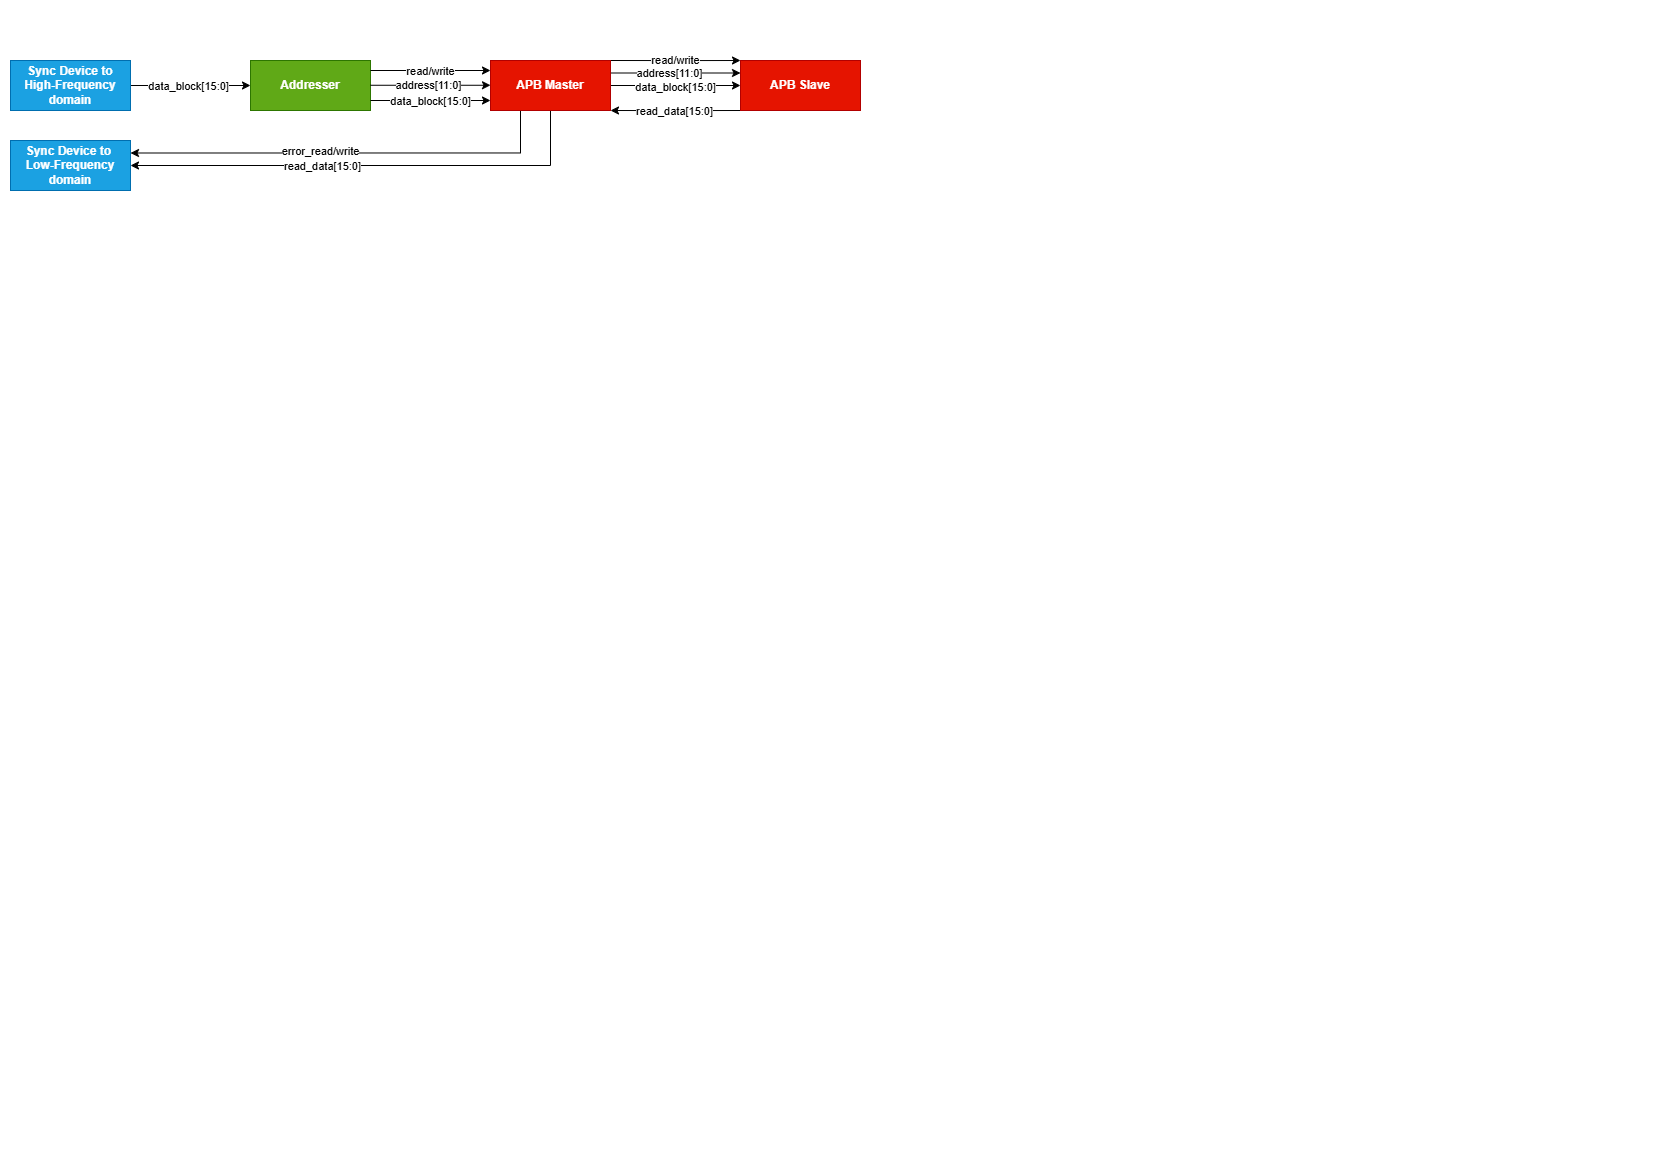

The diagram above was exported from draw.io. Its source (the exported page's mxGraphModel, read from the mxfile embedded in the PNG):
<mxGraphModel dx="1108" dy="637" grid="1" gridSize="10" guides="1" tooltips="1" connect="1" arrows="1" fold="1" page="1" pageScale="1" pageWidth="827" pageHeight="1169" math="0" shadow="0">
  <root>
    <mxCell id="0" />
    <mxCell id="1" parent="0" />
    <mxCell id="nDmuJq1lSkSNdBbZpSPi-1" style="edgeStyle=orthogonalEdgeStyle;rounded=0;orthogonalLoop=1;jettySize=auto;html=1;entryX=0;entryY=0.5;entryDx=0;entryDy=0;" edge="1" parent="1" source="nDmuJq1lSkSNdBbZpSPi-3" target="nDmuJq1lSkSNdBbZpSPi-4">
      <mxGeometry relative="1" as="geometry" />
    </mxCell>
    <mxCell id="nDmuJq1lSkSNdBbZpSPi-2" value="data_block[15:0]" style="edgeLabel;html=1;align=center;verticalAlign=middle;resizable=0;points=[];" connectable="0" vertex="1" parent="nDmuJq1lSkSNdBbZpSPi-1">
      <mxGeometry x="-0.3737" y="-1" relative="1" as="geometry">
        <mxPoint x="20" y="-1" as="offset" />
      </mxGeometry>
    </mxCell>
    <mxCell id="nDmuJq1lSkSNdBbZpSPi-3" value="&lt;b&gt;Sync Device to High-Frequency domain&lt;/b&gt;" style="rounded=0;whiteSpace=wrap;html=1;fillColor=#1ba1e2;fontColor=#ffffff;strokeColor=#006EAF;" vertex="1" parent="1">
      <mxGeometry x="10" y="60" width="120" height="50" as="geometry" />
    </mxCell>
    <mxCell id="nDmuJq1lSkSNdBbZpSPi-4" value="&lt;b&gt;Addresser&lt;/b&gt;" style="rounded=0;whiteSpace=wrap;html=1;fillColor=#60a917;fontColor=#ffffff;strokeColor=#2D7600;" vertex="1" parent="1">
      <mxGeometry x="250" y="60" width="120" height="50" as="geometry" />
    </mxCell>
    <mxCell id="nDmuJq1lSkSNdBbZpSPi-5" style="edgeStyle=orthogonalEdgeStyle;rounded=0;orthogonalLoop=1;jettySize=auto;html=1;exitX=1;exitY=0;exitDx=0;exitDy=0;entryX=0;entryY=0;entryDx=0;entryDy=0;curved=0;" edge="1" parent="1" source="nDmuJq1lSkSNdBbZpSPi-15" target="nDmuJq1lSkSNdBbZpSPi-25">
      <mxGeometry relative="1" as="geometry">
        <Array as="points">
          <mxPoint x="690" y="60" />
          <mxPoint x="690" y="60" />
        </Array>
      </mxGeometry>
    </mxCell>
    <mxCell id="nDmuJq1lSkSNdBbZpSPi-6" value="read/write" style="edgeLabel;html=1;align=center;verticalAlign=middle;resizable=0;points=[];" connectable="0" vertex="1" parent="nDmuJq1lSkSNdBbZpSPi-5">
      <mxGeometry x="-0.0139" y="1" relative="1" as="geometry">
        <mxPoint as="offset" />
      </mxGeometry>
    </mxCell>
    <mxCell id="nDmuJq1lSkSNdBbZpSPi-7" style="edgeStyle=orthogonalEdgeStyle;rounded=0;orthogonalLoop=1;jettySize=auto;html=1;exitX=1;exitY=0.25;exitDx=0;exitDy=0;entryX=0;entryY=0.25;entryDx=0;entryDy=0;" edge="1" parent="1" source="nDmuJq1lSkSNdBbZpSPi-15" target="nDmuJq1lSkSNdBbZpSPi-25">
      <mxGeometry relative="1" as="geometry" />
    </mxCell>
    <mxCell id="nDmuJq1lSkSNdBbZpSPi-8" value="address[11:0]" style="edgeLabel;html=1;align=center;verticalAlign=middle;resizable=0;points=[];" connectable="0" vertex="1" parent="nDmuJq1lSkSNdBbZpSPi-7">
      <mxGeometry x="-0.1005" relative="1" as="geometry">
        <mxPoint as="offset" />
      </mxGeometry>
    </mxCell>
    <mxCell id="nDmuJq1lSkSNdBbZpSPi-9" style="edgeStyle=orthogonalEdgeStyle;rounded=0;orthogonalLoop=1;jettySize=auto;html=1;exitX=1;exitY=0.5;exitDx=0;exitDy=0;entryX=0;entryY=0.5;entryDx=0;entryDy=0;" edge="1" parent="1" source="nDmuJq1lSkSNdBbZpSPi-15" target="nDmuJq1lSkSNdBbZpSPi-25">
      <mxGeometry relative="1" as="geometry" />
    </mxCell>
    <mxCell id="nDmuJq1lSkSNdBbZpSPi-10" value="data_block[15:0]" style="edgeLabel;html=1;align=center;verticalAlign=middle;resizable=0;points=[];" connectable="0" vertex="1" parent="nDmuJq1lSkSNdBbZpSPi-9">
      <mxGeometry x="-0.0242" y="-1" relative="1" as="geometry">
        <mxPoint as="offset" />
      </mxGeometry>
    </mxCell>
    <mxCell id="nDmuJq1lSkSNdBbZpSPi-11" style="edgeStyle=orthogonalEdgeStyle;rounded=0;orthogonalLoop=1;jettySize=auto;html=1;exitX=0.5;exitY=1;exitDx=0;exitDy=0;entryX=1;entryY=0.5;entryDx=0;entryDy=0;" edge="1" parent="1" source="nDmuJq1lSkSNdBbZpSPi-15" target="nDmuJq1lSkSNdBbZpSPi-16">
      <mxGeometry relative="1" as="geometry" />
    </mxCell>
    <mxCell id="nDmuJq1lSkSNdBbZpSPi-12" value="read_data[15:0]" style="edgeLabel;html=1;align=center;verticalAlign=middle;resizable=0;points=[];" connectable="0" vertex="1" parent="nDmuJq1lSkSNdBbZpSPi-11">
      <mxGeometry x="0.1978" relative="1" as="geometry">
        <mxPoint as="offset" />
      </mxGeometry>
    </mxCell>
    <mxCell id="nDmuJq1lSkSNdBbZpSPi-13" style="edgeStyle=orthogonalEdgeStyle;rounded=0;orthogonalLoop=1;jettySize=auto;html=1;exitX=0.25;exitY=1;exitDx=0;exitDy=0;entryX=1;entryY=0.25;entryDx=0;entryDy=0;" edge="1" parent="1" source="nDmuJq1lSkSNdBbZpSPi-15" target="nDmuJq1lSkSNdBbZpSPi-16">
      <mxGeometry relative="1" as="geometry" />
    </mxCell>
    <mxCell id="nDmuJq1lSkSNdBbZpSPi-14" value="error_read/write" style="edgeLabel;html=1;align=center;verticalAlign=middle;resizable=0;points=[];" connectable="0" vertex="1" parent="nDmuJq1lSkSNdBbZpSPi-13">
      <mxGeometry x="0.1431" y="-1" relative="1" as="geometry">
        <mxPoint x="4" y="-1" as="offset" />
      </mxGeometry>
    </mxCell>
    <mxCell id="nDmuJq1lSkSNdBbZpSPi-15" value="&lt;b&gt;APB Master&lt;/b&gt;" style="rounded=0;whiteSpace=wrap;html=1;fillColor=#e51400;fontColor=#ffffff;strokeColor=#B20000;" vertex="1" parent="1">
      <mxGeometry x="490" y="60" width="120" height="50" as="geometry" />
    </mxCell>
    <mxCell id="nDmuJq1lSkSNdBbZpSPi-16" value="&lt;b&gt;Sync Device to&amp;nbsp; Low-Frequency domain&lt;/b&gt;" style="rounded=0;whiteSpace=wrap;html=1;fillColor=#1ba1e2;fontColor=#ffffff;strokeColor=#006EAF;" vertex="1" parent="1">
      <mxGeometry x="10" y="140" width="120" height="50" as="geometry" />
    </mxCell>
    <mxCell id="nDmuJq1lSkSNdBbZpSPi-17" style="edgeStyle=orthogonalEdgeStyle;rounded=0;orthogonalLoop=1;jettySize=auto;html=1;exitX=1;exitY=0.25;exitDx=0;exitDy=0;entryX=0;entryY=0.25;entryDx=0;entryDy=0;" edge="1" parent="1">
      <mxGeometry relative="1" as="geometry">
        <mxPoint x="370" y="84.76000000000005" as="sourcePoint" />
        <mxPoint x="490" y="84.76000000000005" as="targetPoint" />
      </mxGeometry>
    </mxCell>
    <mxCell id="nDmuJq1lSkSNdBbZpSPi-18" value="address[11:0]" style="edgeLabel;html=1;align=center;verticalAlign=middle;resizable=0;points=[];" connectable="0" vertex="1" parent="nDmuJq1lSkSNdBbZpSPi-17">
      <mxGeometry x="-0.3426" y="2" relative="1" as="geometry">
        <mxPoint x="17" y="2" as="offset" />
      </mxGeometry>
    </mxCell>
    <mxCell id="nDmuJq1lSkSNdBbZpSPi-19" style="edgeStyle=orthogonalEdgeStyle;rounded=0;orthogonalLoop=1;jettySize=auto;html=1;exitX=1;exitY=0.75;exitDx=0;exitDy=0;entryX=0;entryY=0.75;entryDx=0;entryDy=0;" edge="1" parent="1">
      <mxGeometry relative="1" as="geometry">
        <mxPoint x="370" y="100" as="sourcePoint" />
        <mxPoint x="490" y="100" as="targetPoint" />
      </mxGeometry>
    </mxCell>
    <mxCell id="nDmuJq1lSkSNdBbZpSPi-20" value="data_block[15:0]" style="edgeLabel;html=1;align=center;verticalAlign=middle;resizable=0;points=[];" connectable="0" vertex="1" parent="nDmuJq1lSkSNdBbZpSPi-19">
      <mxGeometry x="-0.0833" y="-2" relative="1" as="geometry">
        <mxPoint x="5" y="-2" as="offset" />
      </mxGeometry>
    </mxCell>
    <mxCell id="nDmuJq1lSkSNdBbZpSPi-21" style="edgeStyle=orthogonalEdgeStyle;rounded=0;orthogonalLoop=1;jettySize=auto;html=1;exitX=1;exitY=0.75;exitDx=0;exitDy=0;entryX=0;entryY=0.75;entryDx=0;entryDy=0;" edge="1" parent="1">
      <mxGeometry relative="1" as="geometry">
        <mxPoint x="370" y="70" as="sourcePoint" />
        <mxPoint x="490" y="70" as="targetPoint" />
      </mxGeometry>
    </mxCell>
    <mxCell id="nDmuJq1lSkSNdBbZpSPi-22" value="read/write" style="edgeLabel;html=1;align=center;verticalAlign=middle;resizable=0;points=[];" connectable="0" vertex="1" parent="nDmuJq1lSkSNdBbZpSPi-21">
      <mxGeometry x="-0.0833" y="-2" relative="1" as="geometry">
        <mxPoint x="5" y="-2" as="offset" />
      </mxGeometry>
    </mxCell>
    <mxCell id="nDmuJq1lSkSNdBbZpSPi-23" style="edgeStyle=orthogonalEdgeStyle;rounded=0;orthogonalLoop=1;jettySize=auto;html=1;exitX=0;exitY=1;exitDx=0;exitDy=0;entryX=1;entryY=1;entryDx=0;entryDy=0;" edge="1" parent="1" source="nDmuJq1lSkSNdBbZpSPi-25" target="nDmuJq1lSkSNdBbZpSPi-15">
      <mxGeometry relative="1" as="geometry">
        <mxPoint x="650" y="110" as="targetPoint" />
        <Array as="points">
          <mxPoint x="680" y="110" />
          <mxPoint x="680" y="110" />
        </Array>
      </mxGeometry>
    </mxCell>
    <mxCell id="nDmuJq1lSkSNdBbZpSPi-24" value="read_data[15:0]" style="edgeLabel;html=1;align=center;verticalAlign=middle;resizable=0;points=[];" connectable="0" vertex="1" parent="nDmuJq1lSkSNdBbZpSPi-23">
      <mxGeometry x="0.0365" relative="1" as="geometry">
        <mxPoint x="1" as="offset" />
      </mxGeometry>
    </mxCell>
    <mxCell id="nDmuJq1lSkSNdBbZpSPi-25" value="&lt;b&gt;APB Slave&lt;/b&gt;" style="rounded=0;whiteSpace=wrap;html=1;fillColor=#e51400;fontColor=#ffffff;strokeColor=#B20000;" vertex="1" parent="1">
      <mxGeometry x="740" y="60" width="120" height="50" as="geometry" />
    </mxCell>
  </root>
</mxGraphModel>